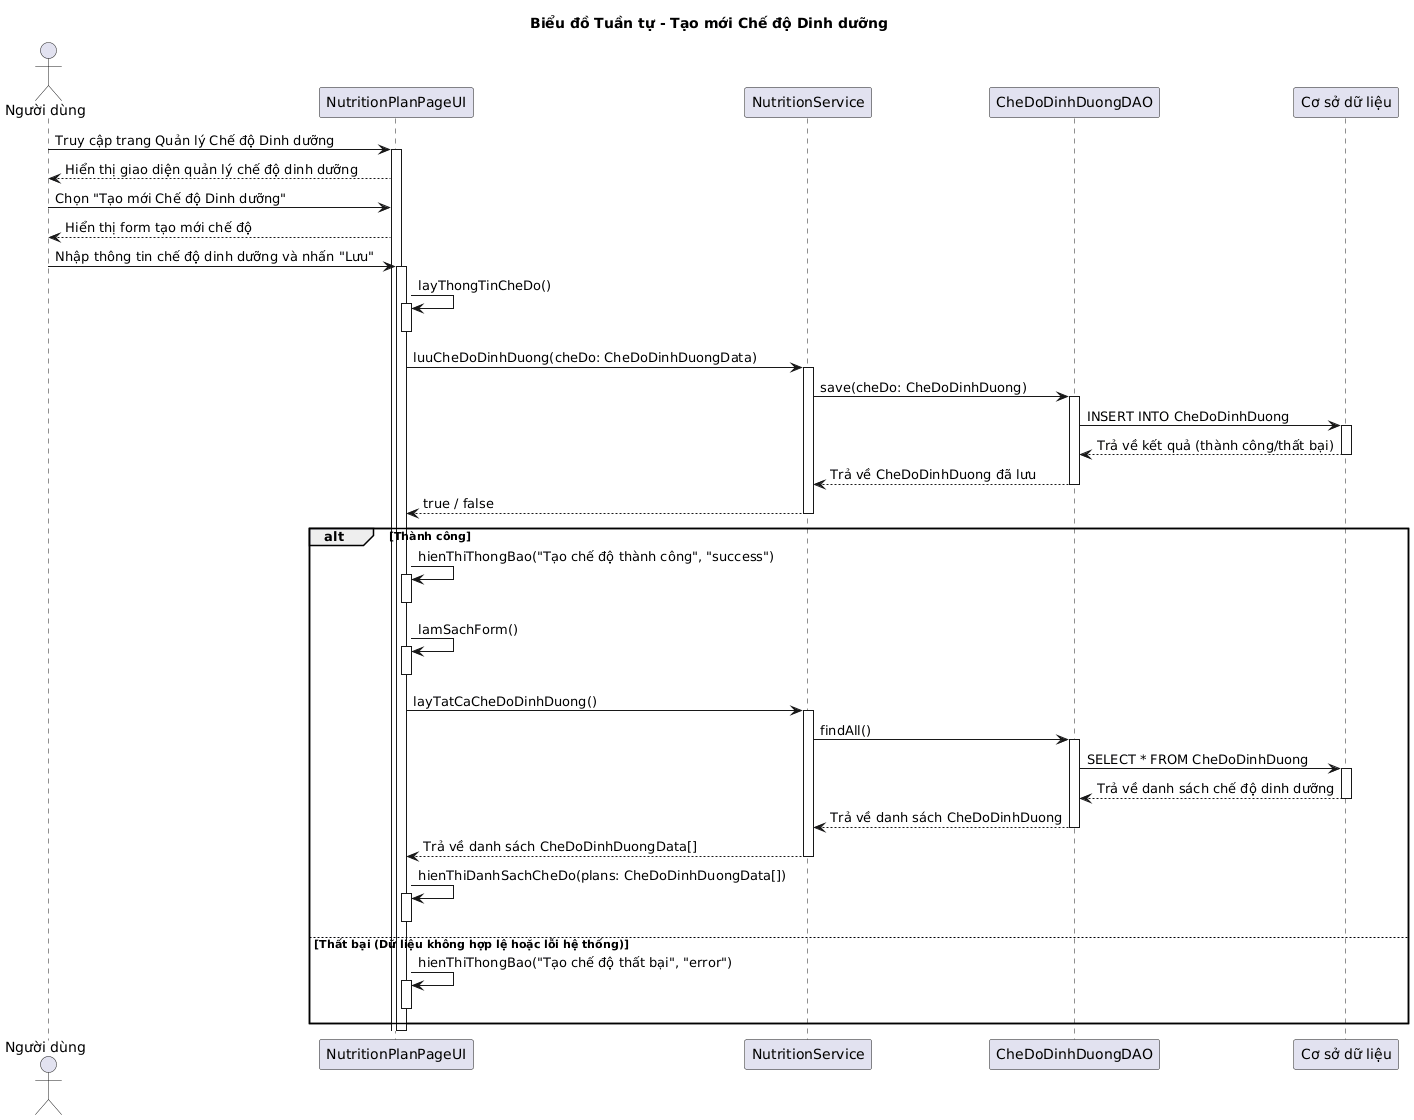

The diagram above was rendered by PlantUML. Its source (embedded in the PNG):
@startuml
!pragma layout smetana

title Biểu đồ Tuần tự - Tạo mới Chế độ Dinh dưỡng

actor "Người dùng" as User
participant "NutritionPlanPageUI" as UI
participant "NutritionService" as Service
participant "CheDoDinhDuongDAO" as DAO
participant "Cơ sở dữ liệu" as DB

User -> UI: Truy cập trang Quản lý Chế độ Dinh dưỡng
activate UI
UI --> User: Hiển thị giao diện quản lý chế độ dinh dưỡng

User -> UI: Chọn "Tạo mới Chế độ Dinh dưỡng"
UI --> User: Hiển thị form tạo mới chế độ

User -> UI: Nhập thông tin chế độ dinh dưỡng và nhấn "Lưu"
activate UI
UI -> UI: layThongTinCheDo()
activate UI
deactivate UI

UI -> Service: luuCheDoDinhDuong(cheDo: CheDoDinhDuongData)
activate Service
Service -> DAO: save(cheDo: CheDoDinhDuong)
activate DAO
DAO -> DB: INSERT INTO CheDoDinhDuong
activate DB
DB --> DAO: Trả về kết quả (thành công/thất bại)
deactivate DB
DAO --> Service: Trả về CheDoDinhDuong đã lưu
deactivate DAO
Service --> UI: true / false
deactivate Service

alt Thành công
  UI -> UI: hienThiThongBao("Tạo chế độ thành công", "success")
  activate UI
  deactivate UI
  UI -> UI: lamSachForm()
  activate UI
  deactivate UI
  UI -> Service: layTatCaCheDoDinhDuong()
  activate Service
  Service -> DAO: findAll()
  activate DAO
  DAO -> DB: SELECT * FROM CheDoDinhDuong
  activate DB
  DB --> DAO: Trả về danh sách chế độ dinh dưỡng
  deactivate DB
  DAO --> Service: Trả về danh sách CheDoDinhDuong
  deactivate DAO
  Service --> UI: Trả về danh sách CheDoDinhDuongData[]
  deactivate Service
  UI -> UI: hienThiDanhSachCheDo(plans: CheDoDinhDuongData[])
  activate UI
  deactivate UI
else Thất bại (Dữ liệu không hợp lệ hoặc lỗi hệ thống)
  UI -> UI: hienThiThongBao("Tạo chế độ thất bại", "error")
  activate UI
  deactivate UI
end
deactivate UI
@enduml